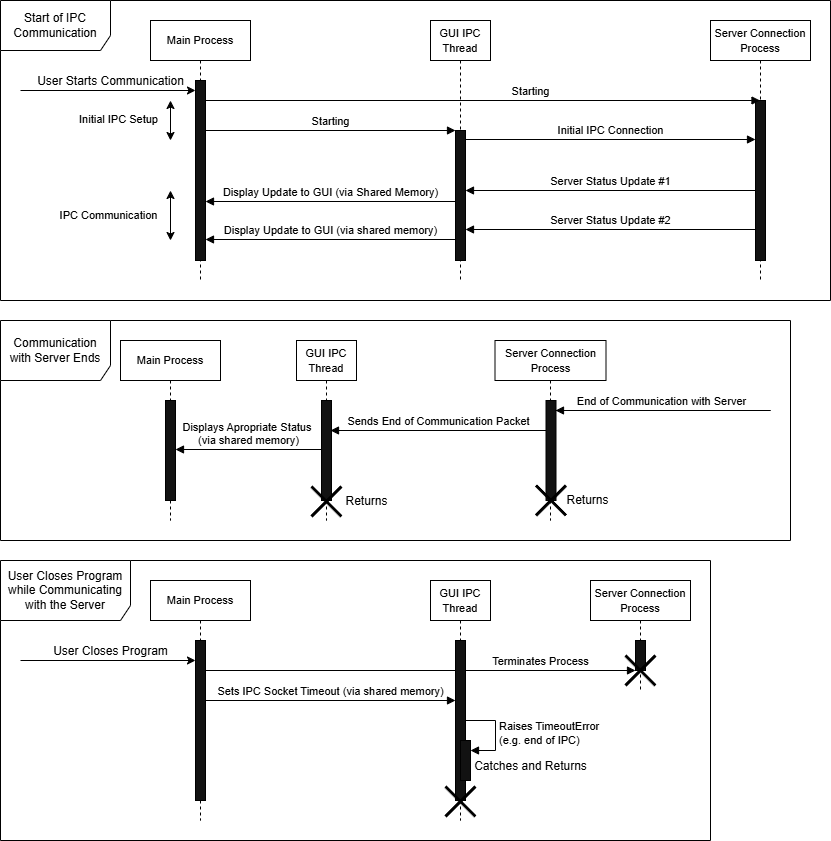

The diagram above was exported from draw.io. Its source (the exported page's mxGraphModel, read from the mxfile embedded in the PNG):
<mxGraphModel dx="1088" dy="657" grid="1" gridSize="10" guides="1" tooltips="1" connect="1" arrows="1" fold="1" page="1" pageScale="1" pageWidth="850" pageHeight="1100" background="none" math="0" shadow="0">
  <root>
    <mxCell id="0" />
    <mxCell id="1" parent="0" />
    <mxCell id="aM9ryv3xv72pqoxQDRHE-1" value="&lt;font style=&quot;font-size: 11px;&quot;&gt;Main Process&lt;/font&gt;" style="shape=umlLifeline;perimeter=lifelinePerimeter;whiteSpace=wrap;html=1;container=0;dropTarget=0;collapsible=0;recursiveResize=0;outlineConnect=0;portConstraint=eastwest;newEdgeStyle={&quot;edgeStyle&quot;:&quot;elbowEdgeStyle&quot;,&quot;elbow&quot;:&quot;vertical&quot;,&quot;curved&quot;:0,&quot;rounded&quot;:0};fontColor=#000000;labelBackgroundColor=none;strokeColor=#000000;fillColor=none;" parent="1" vertex="1">
      <mxGeometry x="160" y="30" width="100" height="260" as="geometry" />
    </mxCell>
    <mxCell id="aM9ryv3xv72pqoxQDRHE-2" value="" style="html=1;points=[];perimeter=orthogonalPerimeter;outlineConnect=0;targetShapes=umlLifeline;portConstraint=eastwest;newEdgeStyle={&quot;edgeStyle&quot;:&quot;elbowEdgeStyle&quot;,&quot;elbow&quot;:&quot;vertical&quot;,&quot;curved&quot;:0,&quot;rounded&quot;:0};fontColor=#000000;labelBackgroundColor=none;strokeColor=#000000;" parent="aM9ryv3xv72pqoxQDRHE-1" vertex="1">
      <mxGeometry x="45" y="60" width="10" height="180" as="geometry" />
    </mxCell>
    <mxCell id="aM9ryv3xv72pqoxQDRHE-5" value="&lt;font style=&quot;font-size: 11px;&quot;&gt;Server Connection Process&lt;/font&gt;" style="shape=umlLifeline;perimeter=lifelinePerimeter;whiteSpace=wrap;html=1;container=0;dropTarget=0;collapsible=0;recursiveResize=0;outlineConnect=0;portConstraint=eastwest;newEdgeStyle={&quot;edgeStyle&quot;:&quot;elbowEdgeStyle&quot;,&quot;elbow&quot;:&quot;vertical&quot;,&quot;curved&quot;:0,&quot;rounded&quot;:0};fontColor=#000000;labelBackgroundColor=none;strokeColor=#000000;fillColor=none;" parent="1" vertex="1">
      <mxGeometry x="720" y="30" width="100" height="260" as="geometry" />
    </mxCell>
    <mxCell id="aM9ryv3xv72pqoxQDRHE-6" value="" style="html=1;points=[];perimeter=orthogonalPerimeter;outlineConnect=0;targetShapes=umlLifeline;portConstraint=eastwest;newEdgeStyle={&quot;edgeStyle&quot;:&quot;elbowEdgeStyle&quot;,&quot;elbow&quot;:&quot;vertical&quot;,&quot;curved&quot;:0,&quot;rounded&quot;:0};fontColor=#000000;labelBackgroundColor=none;strokeColor=#000000;" parent="aM9ryv3xv72pqoxQDRHE-5" vertex="1">
      <mxGeometry x="45" y="80" width="10" height="160" as="geometry" />
    </mxCell>
    <mxCell id="lOlZtGlmoAP5PlYKfeuP-2" value="&lt;font style=&quot;font-size: 11px;&quot;&gt;GUI IPC Thread&lt;/font&gt;" style="shape=umlLifeline;perimeter=lifelinePerimeter;whiteSpace=wrap;html=1;container=0;dropTarget=0;collapsible=0;recursiveResize=0;outlineConnect=0;portConstraint=eastwest;newEdgeStyle={&quot;edgeStyle&quot;:&quot;elbowEdgeStyle&quot;,&quot;elbow&quot;:&quot;vertical&quot;,&quot;curved&quot;:0,&quot;rounded&quot;:0};fontColor=#000000;labelBackgroundColor=none;strokeColor=#000000;fillColor=none;" vertex="1" parent="1">
      <mxGeometry x="440" y="30" width="60" height="260" as="geometry" />
    </mxCell>
    <mxCell id="lOlZtGlmoAP5PlYKfeuP-3" value="" style="html=1;points=[];perimeter=orthogonalPerimeter;outlineConnect=0;targetShapes=umlLifeline;portConstraint=eastwest;newEdgeStyle={&quot;edgeStyle&quot;:&quot;elbowEdgeStyle&quot;,&quot;elbow&quot;:&quot;vertical&quot;,&quot;curved&quot;:0,&quot;rounded&quot;:0};fontColor=#000000;labelBackgroundColor=none;strokeColor=#000000;" vertex="1" parent="lOlZtGlmoAP5PlYKfeuP-2">
      <mxGeometry x="25" y="110" width="10" height="130" as="geometry" />
    </mxCell>
    <mxCell id="lOlZtGlmoAP5PlYKfeuP-6" value="Starting" style="html=1;verticalAlign=bottom;endArrow=block;curved=0;rounded=0;fontColor=#000000;labelBackgroundColor=none;strokeColor=#000000;" edge="1" parent="1">
      <mxGeometry width="80" relative="1" as="geometry">
        <mxPoint x="215" y="140" as="sourcePoint" />
        <mxPoint x="465" y="140" as="targetPoint" />
      </mxGeometry>
    </mxCell>
    <mxCell id="lOlZtGlmoAP5PlYKfeuP-8" value="Starting" style="html=1;verticalAlign=bottom;endArrow=block;curved=0;rounded=0;fontColor=#000000;labelBackgroundColor=none;strokeColor=#000000;" edge="1" parent="1">
      <mxGeometry x="0.1722" width="80" relative="1" as="geometry">
        <mxPoint x="215" y="110" as="sourcePoint" />
        <mxPoint x="769.4999999999998" y="110" as="targetPoint" />
        <mxPoint as="offset" />
      </mxGeometry>
    </mxCell>
    <mxCell id="lOlZtGlmoAP5PlYKfeuP-9" value="Server Status Update #2" style="html=1;verticalAlign=bottom;endArrow=block;curved=0;rounded=0;fontColor=#000000;labelBackgroundColor=none;strokeColor=#000000;" edge="1" parent="1">
      <mxGeometry width="80" relative="1" as="geometry">
        <mxPoint x="765" y="239" as="sourcePoint" />
        <mxPoint x="475" y="239" as="targetPoint" />
      </mxGeometry>
    </mxCell>
    <mxCell id="lOlZtGlmoAP5PlYKfeuP-10" value="Server Status Update #1" style="html=1;verticalAlign=bottom;endArrow=block;curved=0;rounded=0;fontColor=#000000;labelBackgroundColor=none;strokeColor=#000000;" edge="1" parent="1">
      <mxGeometry width="80" relative="1" as="geometry">
        <mxPoint x="765" y="200" as="sourcePoint" />
        <mxPoint x="475" y="200" as="targetPoint" />
      </mxGeometry>
    </mxCell>
    <mxCell id="lOlZtGlmoAP5PlYKfeuP-11" value="Display Update to GUI (via Shared Memory)" style="html=1;verticalAlign=bottom;endArrow=block;curved=0;rounded=0;fontColor=#000000;labelBackgroundColor=none;strokeColor=#000000;" edge="1" parent="1">
      <mxGeometry x="0.0019" width="80" relative="1" as="geometry">
        <mxPoint x="465" y="211" as="sourcePoint" />
        <mxPoint x="215" y="211" as="targetPoint" />
        <mxPoint as="offset" />
      </mxGeometry>
    </mxCell>
    <mxCell id="lOlZtGlmoAP5PlYKfeuP-12" value="Display Update to GUI (via shared memory)" style="html=1;verticalAlign=bottom;endArrow=block;curved=0;rounded=0;fontColor=#000000;labelBackgroundColor=none;strokeColor=#000000;" edge="1" parent="1">
      <mxGeometry x="0.0019" width="80" relative="1" as="geometry">
        <mxPoint x="465" y="249" as="sourcePoint" />
        <mxPoint x="215" y="249" as="targetPoint" />
        <mxPoint as="offset" />
      </mxGeometry>
    </mxCell>
    <mxCell id="lOlZtGlmoAP5PlYKfeuP-13" value="Initial IPC Connection" style="html=1;verticalAlign=bottom;endArrow=block;curved=0;rounded=0;fontColor=#000000;labelBackgroundColor=none;strokeColor=#000000;" edge="1" parent="1">
      <mxGeometry width="80" relative="1" as="geometry">
        <mxPoint x="475" y="149" as="sourcePoint" />
        <mxPoint x="765" y="149" as="targetPoint" />
      </mxGeometry>
    </mxCell>
    <mxCell id="lOlZtGlmoAP5PlYKfeuP-15" value="" style="endArrow=classic;startArrow=classic;html=1;rounded=0;fontColor=#000000;labelBackgroundColor=none;strokeColor=#000000;" edge="1" parent="1">
      <mxGeometry width="50" height="50" relative="1" as="geometry">
        <mxPoint x="180" y="150" as="sourcePoint" />
        <mxPoint x="180" y="110" as="targetPoint" />
      </mxGeometry>
    </mxCell>
    <mxCell id="lOlZtGlmoAP5PlYKfeuP-20" value="Initial IPC Setup" style="edgeLabel;html=1;align=center;verticalAlign=middle;resizable=0;points=[];fontColor=#000000;labelBackgroundColor=none;" vertex="1" connectable="0" parent="lOlZtGlmoAP5PlYKfeuP-15">
      <mxGeometry x="0.0595" y="2" relative="1" as="geometry">
        <mxPoint x="-50" as="offset" />
      </mxGeometry>
    </mxCell>
    <mxCell id="lOlZtGlmoAP5PlYKfeuP-21" value="" style="endArrow=classic;startArrow=classic;html=1;rounded=0;fontColor=#000000;labelBackgroundColor=none;strokeColor=#000000;" edge="1" parent="1">
      <mxGeometry width="50" height="50" relative="1" as="geometry">
        <mxPoint x="180" y="250" as="sourcePoint" />
        <mxPoint x="180" y="200" as="targetPoint" />
      </mxGeometry>
    </mxCell>
    <mxCell id="lOlZtGlmoAP5PlYKfeuP-22" value="IPC Communication" style="edgeLabel;html=1;align=center;verticalAlign=middle;resizable=0;points=[];fontColor=#000000;labelBackgroundColor=none;" vertex="1" connectable="0" parent="lOlZtGlmoAP5PlYKfeuP-21">
      <mxGeometry x="0.0595" y="2" relative="1" as="geometry">
        <mxPoint x="-60" y="1" as="offset" />
      </mxGeometry>
    </mxCell>
    <mxCell id="lOlZtGlmoAP5PlYKfeuP-24" value="" style="endArrow=classic;html=1;rounded=0;fontColor=#000000;labelBackgroundColor=none;strokeColor=#000000;" edge="1" parent="1">
      <mxGeometry width="50" height="50" relative="1" as="geometry">
        <mxPoint x="30" y="100" as="sourcePoint" />
        <mxPoint x="205" y="100" as="targetPoint" />
      </mxGeometry>
    </mxCell>
    <mxCell id="lOlZtGlmoAP5PlYKfeuP-25" value="User Starts Communication" style="text;html=1;align=center;verticalAlign=middle;resizable=0;points=[];autosize=1;strokeColor=none;fillColor=none;fontColor=#000000;labelBackgroundColor=none;labelBorderColor=none;strokeWidth=0;" vertex="1" parent="1">
      <mxGeometry x="35" y="76" width="170" height="30" as="geometry" />
    </mxCell>
    <mxCell id="lOlZtGlmoAP5PlYKfeuP-35" value="" style="endArrow=classic;html=1;rounded=0;fontColor=#000000;labelBackgroundColor=none;strokeColor=#000000;" edge="1" parent="1">
      <mxGeometry width="50" height="50" relative="1" as="geometry">
        <mxPoint x="30" y="670" as="sourcePoint" />
        <mxPoint x="205" y="670" as="targetPoint" />
      </mxGeometry>
    </mxCell>
    <mxCell id="lOlZtGlmoAP5PlYKfeuP-36" value="User Closes Program" style="text;html=1;align=center;verticalAlign=middle;resizable=0;points=[];autosize=1;strokeColor=none;fillColor=none;fontColor=#000000;labelBackgroundColor=none;strokeWidth=0;" vertex="1" parent="1">
      <mxGeometry x="50" y="646" width="140" height="30" as="geometry" />
    </mxCell>
    <mxCell id="lOlZtGlmoAP5PlYKfeuP-37" value="Terminates Process" style="html=1;verticalAlign=bottom;endArrow=block;curved=0;rounded=0;fontColor=#000000;labelBackgroundColor=none;strokeColor=#000000;" edge="1" parent="1" target="lOlZtGlmoAP5PlYKfeuP-41">
      <mxGeometry x="0.5581" width="80" relative="1" as="geometry">
        <mxPoint x="215" y="680" as="sourcePoint" />
        <mxPoint x="640" y="680" as="targetPoint" />
        <mxPoint as="offset" />
      </mxGeometry>
    </mxCell>
    <mxCell id="lOlZtGlmoAP5PlYKfeuP-38" value="&lt;font style=&quot;font-size: 11px;&quot;&gt;Main Process&lt;/font&gt;" style="shape=umlLifeline;perimeter=lifelinePerimeter;whiteSpace=wrap;html=1;container=0;dropTarget=0;collapsible=0;recursiveResize=0;outlineConnect=0;portConstraint=eastwest;newEdgeStyle={&quot;edgeStyle&quot;:&quot;elbowEdgeStyle&quot;,&quot;elbow&quot;:&quot;vertical&quot;,&quot;curved&quot;:0,&quot;rounded&quot;:0};fontColor=#000000;labelBackgroundColor=none;strokeColor=#000000;fillColor=none;" vertex="1" parent="1">
      <mxGeometry x="160" y="590" width="100" height="240" as="geometry" />
    </mxCell>
    <mxCell id="lOlZtGlmoAP5PlYKfeuP-39" value="" style="html=1;points=[];perimeter=orthogonalPerimeter;outlineConnect=0;targetShapes=umlLifeline;portConstraint=eastwest;newEdgeStyle={&quot;edgeStyle&quot;:&quot;elbowEdgeStyle&quot;,&quot;elbow&quot;:&quot;vertical&quot;,&quot;curved&quot;:0,&quot;rounded&quot;:0};fontColor=#000000;labelBackgroundColor=none;strokeColor=#000000;" vertex="1" parent="lOlZtGlmoAP5PlYKfeuP-38">
      <mxGeometry x="45" y="60" width="10" height="160" as="geometry" />
    </mxCell>
    <mxCell id="lOlZtGlmoAP5PlYKfeuP-40" value="&lt;font style=&quot;font-size: 11px;&quot;&gt;Server Connection Process&lt;/font&gt;" style="shape=umlLifeline;perimeter=lifelinePerimeter;whiteSpace=wrap;html=1;container=0;dropTarget=0;collapsible=0;recursiveResize=0;outlineConnect=0;portConstraint=eastwest;newEdgeStyle={&quot;edgeStyle&quot;:&quot;elbowEdgeStyle&quot;,&quot;elbow&quot;:&quot;vertical&quot;,&quot;curved&quot;:0,&quot;rounded&quot;:0};fontColor=#000000;labelBackgroundColor=none;strokeColor=#000000;fillColor=none;" vertex="1" parent="1">
      <mxGeometry x="600" y="590" width="100" height="110" as="geometry" />
    </mxCell>
    <mxCell id="lOlZtGlmoAP5PlYKfeuP-41" value="" style="html=1;points=[];perimeter=orthogonalPerimeter;outlineConnect=0;targetShapes=umlLifeline;portConstraint=eastwest;newEdgeStyle={&quot;edgeStyle&quot;:&quot;elbowEdgeStyle&quot;,&quot;elbow&quot;:&quot;vertical&quot;,&quot;curved&quot;:0,&quot;rounded&quot;:0};fontColor=#000000;labelBackgroundColor=none;strokeColor=#000000;" vertex="1" parent="lOlZtGlmoAP5PlYKfeuP-40">
      <mxGeometry x="45" y="60" width="10" height="30" as="geometry" />
    </mxCell>
    <mxCell id="lOlZtGlmoAP5PlYKfeuP-47" value="" style="shape=umlDestroy;whiteSpace=wrap;html=1;strokeWidth=3;targetShapes=umlLifeline;fontColor=#000000;labelBackgroundColor=none;strokeColor=#000000;" vertex="1" parent="lOlZtGlmoAP5PlYKfeuP-40">
      <mxGeometry x="35" y="75" width="30" height="30" as="geometry" />
    </mxCell>
    <mxCell id="lOlZtGlmoAP5PlYKfeuP-42" value="&lt;font style=&quot;font-size: 11px;&quot;&gt;GUI IPC Thread&lt;/font&gt;" style="shape=umlLifeline;perimeter=lifelinePerimeter;whiteSpace=wrap;html=1;container=0;dropTarget=0;collapsible=0;recursiveResize=0;outlineConnect=0;portConstraint=eastwest;newEdgeStyle={&quot;edgeStyle&quot;:&quot;elbowEdgeStyle&quot;,&quot;elbow&quot;:&quot;vertical&quot;,&quot;curved&quot;:0,&quot;rounded&quot;:0};fontColor=#000000;labelBackgroundColor=none;strokeColor=#000000;fillColor=none;" vertex="1" parent="1">
      <mxGeometry x="440" y="590" width="60" height="240" as="geometry" />
    </mxCell>
    <mxCell id="lOlZtGlmoAP5PlYKfeuP-43" value="" style="html=1;points=[];perimeter=orthogonalPerimeter;outlineConnect=0;targetShapes=umlLifeline;portConstraint=eastwest;newEdgeStyle={&quot;edgeStyle&quot;:&quot;elbowEdgeStyle&quot;,&quot;elbow&quot;:&quot;vertical&quot;,&quot;curved&quot;:0,&quot;rounded&quot;:0};fontColor=#000000;labelBackgroundColor=none;strokeColor=#000000;" vertex="1" parent="lOlZtGlmoAP5PlYKfeuP-42">
      <mxGeometry x="25" y="60" width="10" height="160" as="geometry" />
    </mxCell>
    <mxCell id="lOlZtGlmoAP5PlYKfeuP-48" value="" style="html=1;points=[[0,0,0,0,5],[0,1,0,0,-5],[1,0,0,0,5],[1,1,0,0,-5]];perimeter=orthogonalPerimeter;outlineConnect=0;targetShapes=umlLifeline;portConstraint=eastwest;newEdgeStyle={&quot;curved&quot;:0,&quot;rounded&quot;:0};fontColor=#000000;labelBackgroundColor=none;strokeColor=#000000;" vertex="1" parent="lOlZtGlmoAP5PlYKfeuP-42">
      <mxGeometry x="30" y="160" width="10" height="40" as="geometry" />
    </mxCell>
    <mxCell id="lOlZtGlmoAP5PlYKfeuP-49" value="Raises TimeoutError&lt;div&gt;(e.g. end of IPC)&lt;/div&gt;" style="html=1;align=left;spacingLeft=2;endArrow=block;rounded=0;edgeStyle=orthogonalEdgeStyle;curved=0;rounded=0;fontColor=#000000;labelBackgroundColor=none;strokeColor=#000000;" edge="1" target="lOlZtGlmoAP5PlYKfeuP-48" parent="lOlZtGlmoAP5PlYKfeuP-42">
      <mxGeometry relative="1" as="geometry">
        <mxPoint x="35" y="140" as="sourcePoint" />
        <Array as="points">
          <mxPoint x="65" y="170" />
        </Array>
      </mxGeometry>
    </mxCell>
    <mxCell id="lOlZtGlmoAP5PlYKfeuP-51" value="" style="shape=umlDestroy;whiteSpace=wrap;html=1;strokeWidth=3;targetShapes=umlLifeline;fontColor=#000000;labelBackgroundColor=none;strokeColor=#000000;" vertex="1" parent="lOlZtGlmoAP5PlYKfeuP-42">
      <mxGeometry x="15" y="206" width="30" height="30" as="geometry" />
    </mxCell>
    <mxCell id="lOlZtGlmoAP5PlYKfeuP-44" value="Sets IPC Socket Timeout (via shared memory)" style="html=1;verticalAlign=bottom;endArrow=block;curved=0;rounded=0;fontColor=#000000;labelBackgroundColor=none;strokeColor=#000000;" edge="1" parent="1">
      <mxGeometry width="80" relative="1" as="geometry">
        <mxPoint x="215" y="710" as="sourcePoint" />
        <mxPoint x="465" y="710" as="targetPoint" />
      </mxGeometry>
    </mxCell>
    <mxCell id="lOlZtGlmoAP5PlYKfeuP-55" value="&lt;font style=&quot;font-size: 11px;&quot;&gt;Main Process&lt;/font&gt;" style="shape=umlLifeline;perimeter=lifelinePerimeter;whiteSpace=wrap;html=1;container=0;dropTarget=0;collapsible=0;recursiveResize=0;outlineConnect=0;portConstraint=eastwest;newEdgeStyle={&quot;edgeStyle&quot;:&quot;elbowEdgeStyle&quot;,&quot;elbow&quot;:&quot;vertical&quot;,&quot;curved&quot;:0,&quot;rounded&quot;:0};fontColor=#000000;labelBackgroundColor=none;strokeColor=#000000;fillColor=none;" vertex="1" parent="1">
      <mxGeometry x="130" y="350" width="100" height="180" as="geometry" />
    </mxCell>
    <mxCell id="lOlZtGlmoAP5PlYKfeuP-56" value="" style="html=1;points=[];perimeter=orthogonalPerimeter;outlineConnect=0;targetShapes=umlLifeline;portConstraint=eastwest;newEdgeStyle={&quot;edgeStyle&quot;:&quot;elbowEdgeStyle&quot;,&quot;elbow&quot;:&quot;vertical&quot;,&quot;curved&quot;:0,&quot;rounded&quot;:0};fontColor=#000000;labelBackgroundColor=none;strokeColor=#000000;" vertex="1" parent="lOlZtGlmoAP5PlYKfeuP-55">
      <mxGeometry x="45" y="60" width="10" height="100" as="geometry" />
    </mxCell>
    <mxCell id="lOlZtGlmoAP5PlYKfeuP-57" value="&lt;font style=&quot;font-size: 11px;&quot;&gt;Server Connection Process&lt;/font&gt;" style="shape=umlLifeline;perimeter=lifelinePerimeter;whiteSpace=wrap;html=1;container=0;dropTarget=0;collapsible=0;recursiveResize=0;outlineConnect=0;portConstraint=eastwest;newEdgeStyle={&quot;edgeStyle&quot;:&quot;elbowEdgeStyle&quot;,&quot;elbow&quot;:&quot;vertical&quot;,&quot;curved&quot;:0,&quot;rounded&quot;:0};fontColor=#000000;labelBackgroundColor=none;strokeColor=#000000;fillColor=none;" vertex="1" parent="1">
      <mxGeometry x="504.5" y="350" width="111" height="180" as="geometry" />
    </mxCell>
    <mxCell id="lOlZtGlmoAP5PlYKfeuP-58" value="" style="html=1;points=[];perimeter=orthogonalPerimeter;outlineConnect=0;targetShapes=umlLifeline;portConstraint=eastwest;newEdgeStyle={&quot;edgeStyle&quot;:&quot;elbowEdgeStyle&quot;,&quot;elbow&quot;:&quot;vertical&quot;,&quot;curved&quot;:0,&quot;rounded&quot;:0};fontColor=#000000;labelBackgroundColor=none;strokeColor=#000000;" vertex="1" parent="lOlZtGlmoAP5PlYKfeuP-57">
      <mxGeometry x="51" y="60" width="10" height="100" as="geometry" />
    </mxCell>
    <mxCell id="lOlZtGlmoAP5PlYKfeuP-93" value="" style="shape=umlDestroy;whiteSpace=wrap;html=1;strokeWidth=3;targetShapes=umlLifeline;fontColor=#000000;labelBackgroundColor=none;strokeColor=#000000;" vertex="1" parent="lOlZtGlmoAP5PlYKfeuP-57">
      <mxGeometry x="41" y="145" width="30" height="30" as="geometry" />
    </mxCell>
    <mxCell id="lOlZtGlmoAP5PlYKfeuP-94" value="&lt;span style=&quot;font-weight: normal;&quot;&gt;Returns&lt;/span&gt;" style="text;align=center;fontStyle=1;verticalAlign=middle;spacingLeft=3;spacingRight=3;strokeColor=none;rotatable=0;points=[[0,0.5],[1,0.5]];portConstraint=eastwest;html=1;fontColor=#000000;labelBackgroundColor=none;strokeWidth=0;" vertex="1" parent="lOlZtGlmoAP5PlYKfeuP-57">
      <mxGeometry x="67" y="147" width="50" height="26" as="geometry" />
    </mxCell>
    <mxCell id="lOlZtGlmoAP5PlYKfeuP-60" value="&lt;font style=&quot;font-size: 11px;&quot;&gt;GUI IPC Thread&lt;/font&gt;" style="shape=umlLifeline;perimeter=lifelinePerimeter;whiteSpace=wrap;html=1;container=0;dropTarget=0;collapsible=0;recursiveResize=0;outlineConnect=0;portConstraint=eastwest;newEdgeStyle={&quot;edgeStyle&quot;:&quot;elbowEdgeStyle&quot;,&quot;elbow&quot;:&quot;vertical&quot;,&quot;curved&quot;:0,&quot;rounded&quot;:0};fontColor=#000000;labelBackgroundColor=none;strokeColor=#000000;fillColor=none;" vertex="1" parent="1">
      <mxGeometry x="306" y="350" width="60" height="180" as="geometry" />
    </mxCell>
    <mxCell id="lOlZtGlmoAP5PlYKfeuP-61" value="" style="html=1;points=[];perimeter=orthogonalPerimeter;outlineConnect=0;targetShapes=umlLifeline;portConstraint=eastwest;newEdgeStyle={&quot;edgeStyle&quot;:&quot;elbowEdgeStyle&quot;,&quot;elbow&quot;:&quot;vertical&quot;,&quot;curved&quot;:0,&quot;rounded&quot;:0};fontColor=#000000;labelBackgroundColor=none;strokeColor=#000000;" vertex="1" parent="lOlZtGlmoAP5PlYKfeuP-60">
      <mxGeometry x="25" y="60" width="10" height="100" as="geometry" />
    </mxCell>
    <mxCell id="lOlZtGlmoAP5PlYKfeuP-87" value="" style="shape=umlDestroy;whiteSpace=wrap;html=1;strokeWidth=3;targetShapes=umlLifeline;fontColor=#000000;labelBackgroundColor=none;strokeColor=#000000;" vertex="1" parent="lOlZtGlmoAP5PlYKfeuP-60">
      <mxGeometry x="15" y="146" width="30" height="30" as="geometry" />
    </mxCell>
    <mxCell id="lOlZtGlmoAP5PlYKfeuP-68" value="Sends End of Communication Packet" style="html=1;verticalAlign=bottom;endArrow=block;curved=0;rounded=0;fontColor=#000000;labelBackgroundColor=none;strokeColor=#000000;" edge="1" parent="1" source="lOlZtGlmoAP5PlYKfeuP-58">
      <mxGeometry width="80" relative="1" as="geometry">
        <mxPoint x="560" y="440" as="sourcePoint" />
        <mxPoint x="340" y="440" as="targetPoint" />
      </mxGeometry>
    </mxCell>
    <mxCell id="lOlZtGlmoAP5PlYKfeuP-86" value="End of Communication with Server" style="html=1;verticalAlign=bottom;endArrow=block;curved=0;rounded=0;fontColor=#000000;labelBackgroundColor=none;strokeColor=#000000;" edge="1" parent="1">
      <mxGeometry x="0.5085" width="80" relative="1" as="geometry">
        <mxPoint x="565" y="420" as="sourcePoint" />
        <mxPoint x="565" y="420" as="targetPoint" />
        <Array as="points">
          <mxPoint x="780" y="420" />
        </Array>
        <mxPoint as="offset" />
      </mxGeometry>
    </mxCell>
    <mxCell id="lOlZtGlmoAP5PlYKfeuP-88" value="&lt;span style=&quot;font-weight: normal;&quot;&gt;Catches and Returns&lt;/span&gt;" style="text;align=center;fontStyle=1;verticalAlign=middle;spacingLeft=3;spacingRight=3;strokeColor=none;rotatable=0;points=[[0,0.5],[1,0.5]];portConstraint=eastwest;html=1;fontColor=#000000;labelBackgroundColor=none;strokeWidth=0;" vertex="1" parent="1">
      <mxGeometry x="480" y="763" width="120" height="26" as="geometry" />
    </mxCell>
    <mxCell id="lOlZtGlmoAP5PlYKfeuP-89" value="&lt;span style=&quot;font-weight: normal;&quot;&gt;Returns&lt;/span&gt;" style="text;align=center;fontStyle=1;verticalAlign=middle;spacingLeft=3;spacingRight=3;strokeColor=none;rotatable=0;points=[[0,0.5],[1,0.5]];portConstraint=eastwest;html=1;fontColor=#000000;labelBackgroundColor=none;strokeWidth=0;" vertex="1" parent="1">
      <mxGeometry x="351" y="498" width="50" height="26" as="geometry" />
    </mxCell>
    <mxCell id="lOlZtGlmoAP5PlYKfeuP-95" value="Displays Apropriate Status&amp;nbsp;&lt;div&gt;(via shared memory)&lt;/div&gt;" style="html=1;verticalAlign=bottom;endArrow=block;curved=0;rounded=0;fontColor=#000000;labelBackgroundColor=none;strokeColor=#000000;" edge="1" parent="1" source="lOlZtGlmoAP5PlYKfeuP-61">
      <mxGeometry x="0.0019" width="80" relative="1" as="geometry">
        <mxPoint x="330" y="459" as="sourcePoint" />
        <mxPoint x="185" y="459" as="targetPoint" />
        <mxPoint as="offset" />
      </mxGeometry>
    </mxCell>
    <mxCell id="lOlZtGlmoAP5PlYKfeuP-99" value="Start of IPC Communication" style="shape=umlFrame;whiteSpace=wrap;html=1;pointerEvents=0;width=110;height=50;fontColor=#000000;labelBackgroundColor=none;strokeColor=#000000;fillColor=none;" vertex="1" parent="1">
      <mxGeometry x="10" y="10" width="830" height="300" as="geometry" />
    </mxCell>
    <mxCell id="lOlZtGlmoAP5PlYKfeuP-100" value="User Closes Program while Communicating with the Server" style="shape=umlFrame;whiteSpace=wrap;html=1;pointerEvents=0;width=130;height=60;fontColor=#000000;labelBackgroundColor=none;strokeColor=#000000;fillColor=none;" vertex="1" parent="1">
      <mxGeometry x="10" y="570" width="710" height="280" as="geometry" />
    </mxCell>
    <mxCell id="lOlZtGlmoAP5PlYKfeuP-101" value="Communication with Server Ends" style="shape=umlFrame;whiteSpace=wrap;html=1;pointerEvents=0;width=110;height=60;fontColor=#000000;labelBackgroundColor=none;strokeColor=#000000;fillColor=none;" vertex="1" parent="1">
      <mxGeometry x="10" y="330" width="790" height="220" as="geometry" />
    </mxCell>
  </root>
</mxGraphModel>